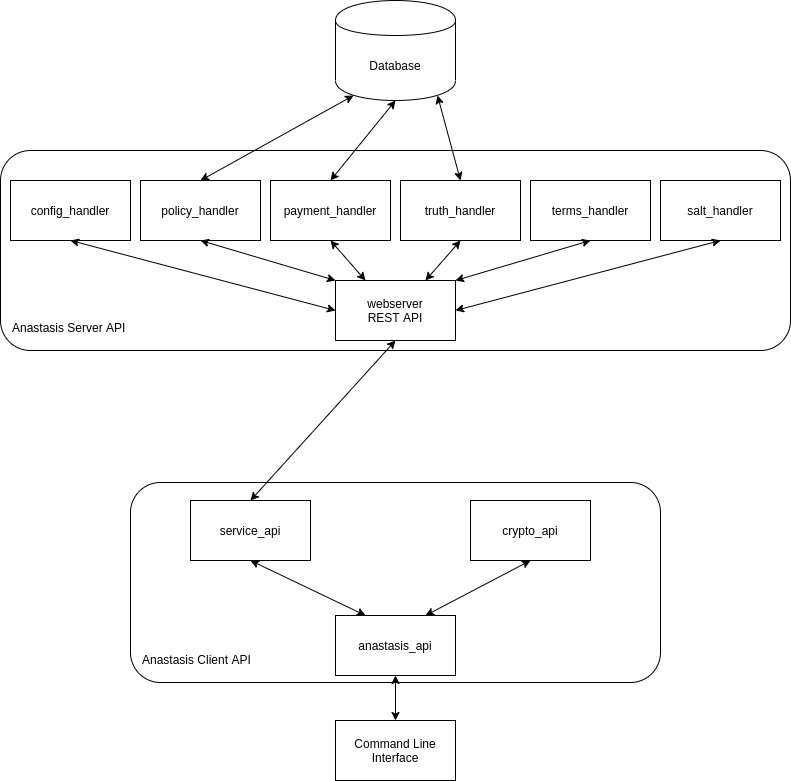

The diagram above was exported from draw.io. Its source (the exported page's mxGraphModel, read from the mxfile embedded in the PNG):
<mxGraphModel dx="1422" dy="828" grid="1" gridSize="10" guides="1" tooltips="1" connect="1" arrows="1" fold="1" page="1" pageScale="1" pageWidth="827" pageHeight="1169" math="0" shadow="0">
  <root>
    <mxCell id="0" />
    <mxCell id="1" parent="0" />
    <mxCell id="2" value="&lt;br&gt;&lt;br&gt;&lt;br&gt;&lt;br&gt;&lt;br&gt;&lt;br&gt;&lt;br&gt;&lt;br&gt;&lt;br&gt;&lt;br&gt;&lt;br&gt;&amp;nbsp; &amp;nbsp;Anastasis Server API" style="rounded=1;whiteSpace=wrap;html=1;align=left;" vertex="1" parent="1">
      <mxGeometry y="220" width="790" height="200" as="geometry" />
    </mxCell>
    <mxCell id="3" value="&amp;nbsp;&lt;br&gt;&lt;br&gt;&lt;br&gt;&lt;br&gt;&lt;br&gt;&lt;br&gt;&lt;br&gt;&lt;br&gt;&lt;br&gt;&lt;br&gt;&lt;br&gt;&amp;nbsp; &amp;nbsp;Anastasis Client API" style="rounded=1;whiteSpace=wrap;html=1;align=left;" vertex="1" parent="1">
      <mxGeometry x="130" y="552" width="530" height="200" as="geometry" />
    </mxCell>
    <mxCell id="4" value="anastasis_api" style="rounded=0;whiteSpace=wrap;html=1;" vertex="1" parent="1">
      <mxGeometry x="335" y="685" width="120" height="60" as="geometry" />
    </mxCell>
    <mxCell id="5" value="service_api" style="rounded=0;whiteSpace=wrap;html=1;" vertex="1" parent="1">
      <mxGeometry x="190" y="570" width="120" height="60" as="geometry" />
    </mxCell>
    <mxCell id="6" value="crypto_api" style="rounded=0;whiteSpace=wrap;html=1;" vertex="1" parent="1">
      <mxGeometry x="470" y="570" width="120" height="60" as="geometry" />
    </mxCell>
    <mxCell id="7" value="webserver&lt;br&gt;REST API" style="rounded=0;whiteSpace=wrap;html=1;" vertex="1" parent="1">
      <mxGeometry x="335" y="350" width="120" height="60" as="geometry" />
    </mxCell>
    <mxCell id="8" value="policy_handler" style="rounded=0;whiteSpace=wrap;html=1;" vertex="1" parent="1">
      <mxGeometry x="140" y="250" width="120" height="60" as="geometry" />
    </mxCell>
    <mxCell id="9" value="payment_handler" style="rounded=0;whiteSpace=wrap;html=1;" vertex="1" parent="1">
      <mxGeometry x="270" y="250" width="120" height="60" as="geometry" />
    </mxCell>
    <mxCell id="10" value="truth_handler" style="rounded=0;whiteSpace=wrap;html=1;" vertex="1" parent="1">
      <mxGeometry x="400" y="250" width="120" height="60" as="geometry" />
    </mxCell>
    <mxCell id="11" value="terms_handler" style="rounded=0;whiteSpace=wrap;html=1;" vertex="1" parent="1">
      <mxGeometry x="530" y="250" width="120" height="60" as="geometry" />
    </mxCell>
    <mxCell id="12" value="" style="endArrow=classic;startArrow=classic;html=1;entryX=0.5;entryY=1;entryDx=0;entryDy=0;exitX=0.5;exitY=0;exitDx=0;exitDy=0;" edge="1" source="5" target="7" parent="1">
      <mxGeometry width="50" height="50" relative="1" as="geometry">
        <mxPoint x="340" y="510" as="sourcePoint" />
        <mxPoint x="390" y="460" as="targetPoint" />
      </mxGeometry>
    </mxCell>
    <mxCell id="13" value="" style="endArrow=classic;startArrow=classic;html=1;entryX=0.25;entryY=0;entryDx=0;entryDy=0;exitX=0.5;exitY=1;exitDx=0;exitDy=0;" edge="1" source="5" target="4" parent="1">
      <mxGeometry width="50" height="50" relative="1" as="geometry">
        <mxPoint x="260" y="580" as="sourcePoint" />
        <mxPoint x="410" y="430" as="targetPoint" />
      </mxGeometry>
    </mxCell>
    <mxCell id="14" value="" style="endArrow=classic;startArrow=classic;html=1;exitX=0.5;exitY=1;exitDx=0;exitDy=0;entryX=0.75;entryY=0;entryDx=0;entryDy=0;" edge="1" source="6" target="4" parent="1">
      <mxGeometry width="50" height="50" relative="1" as="geometry">
        <mxPoint x="260" y="640" as="sourcePoint" />
        <mxPoint x="400" y="695" as="targetPoint" />
      </mxGeometry>
    </mxCell>
    <mxCell id="15" value="" style="endArrow=classic;startArrow=classic;html=1;entryX=0.5;entryY=1;entryDx=0;entryDy=0;exitX=0;exitY=0;exitDx=0;exitDy=0;" edge="1" source="7" target="8" parent="1">
      <mxGeometry width="50" height="50" relative="1" as="geometry">
        <mxPoint x="260" y="580" as="sourcePoint" />
        <mxPoint x="410" y="430" as="targetPoint" />
      </mxGeometry>
    </mxCell>
    <mxCell id="16" value="" style="endArrow=classic;startArrow=classic;html=1;entryX=0.5;entryY=1;entryDx=0;entryDy=0;exitX=0.25;exitY=0;exitDx=0;exitDy=0;" edge="1" source="7" target="9" parent="1">
      <mxGeometry width="50" height="50" relative="1" as="geometry">
        <mxPoint x="350" y="370" as="sourcePoint" />
        <mxPoint x="210" y="330" as="targetPoint" />
      </mxGeometry>
    </mxCell>
    <mxCell id="17" value="" style="endArrow=classic;startArrow=classic;html=1;entryX=0.5;entryY=1;entryDx=0;entryDy=0;exitX=0.75;exitY=0;exitDx=0;exitDy=0;" edge="1" source="7" target="10" parent="1">
      <mxGeometry width="50" height="50" relative="1" as="geometry">
        <mxPoint x="380" y="370" as="sourcePoint" />
        <mxPoint x="340" y="330" as="targetPoint" />
      </mxGeometry>
    </mxCell>
    <mxCell id="18" value="" style="endArrow=classic;startArrow=classic;html=1;entryX=0.5;entryY=1;entryDx=0;entryDy=0;exitX=1;exitY=0;exitDx=0;exitDy=0;" edge="1" source="7" target="11" parent="1">
      <mxGeometry width="50" height="50" relative="1" as="geometry">
        <mxPoint x="440" y="360" as="sourcePoint" />
        <mxPoint x="470" y="330" as="targetPoint" />
      </mxGeometry>
    </mxCell>
    <mxCell id="19" value="Database" style="shape=cylinder;whiteSpace=wrap;html=1;boundedLbl=1;backgroundOutline=1;" vertex="1" parent="1">
      <mxGeometry x="335" y="70" width="120" height="100" as="geometry" />
    </mxCell>
    <mxCell id="20" value="" style="endArrow=classic;startArrow=classic;html=1;entryX=0.5;entryY=0;entryDx=0;entryDy=0;exitX=0.15;exitY=0.95;exitDx=0;exitDy=0;exitPerimeter=0;" edge="1" source="19" target="8" parent="1">
      <mxGeometry width="50" height="50" relative="1" as="geometry">
        <mxPoint x="350" y="370" as="sourcePoint" />
        <mxPoint x="210" y="320" as="targetPoint" />
      </mxGeometry>
    </mxCell>
    <mxCell id="21" value="" style="endArrow=classic;startArrow=classic;html=1;entryX=0.5;entryY=0;entryDx=0;entryDy=0;exitX=0.85;exitY=0.95;exitDx=0;exitDy=0;exitPerimeter=0;" edge="1" source="19" target="10" parent="1">
      <mxGeometry width="50" height="50" relative="1" as="geometry">
        <mxPoint x="346.44000000000005" y="162" as="sourcePoint" />
        <mxPoint x="210" y="260" as="targetPoint" />
      </mxGeometry>
    </mxCell>
    <mxCell id="22" value="Command Line Interface" style="rounded=0;whiteSpace=wrap;html=1;" vertex="1" parent="1">
      <mxGeometry x="335" y="790" width="120" height="60" as="geometry" />
    </mxCell>
    <mxCell id="23" value="" style="endArrow=classic;startArrow=classic;html=1;exitX=0.5;exitY=0;exitDx=0;exitDy=0;entryX=0.5;entryY=1;entryDx=0;entryDy=0;" edge="1" source="22" target="4" parent="1">
      <mxGeometry width="50" height="50" relative="1" as="geometry">
        <mxPoint x="540" y="640" as="sourcePoint" />
        <mxPoint x="430" y="695" as="targetPoint" />
      </mxGeometry>
    </mxCell>
    <mxCell id="24" value="config_handler" style="rounded=0;whiteSpace=wrap;html=1;" vertex="1" parent="1">
      <mxGeometry x="10" y="250" width="120" height="60" as="geometry" />
    </mxCell>
    <mxCell id="25" value="salt_handler" style="rounded=0;whiteSpace=wrap;html=1;" vertex="1" parent="1">
      <mxGeometry x="660" y="250" width="120" height="60" as="geometry" />
    </mxCell>
    <mxCell id="26" value="" style="endArrow=classic;startArrow=classic;html=1;entryX=0.5;entryY=0;entryDx=0;entryDy=0;exitX=0.5;exitY=1;exitDx=0;exitDy=0;" edge="1" source="19" target="9" parent="1">
      <mxGeometry width="50" height="50" relative="1" as="geometry">
        <mxPoint x="447" y="175" as="sourcePoint" />
        <mxPoint x="470" y="260" as="targetPoint" />
      </mxGeometry>
    </mxCell>
    <mxCell id="27" value="" style="endArrow=classic;startArrow=classic;html=1;entryX=0.5;entryY=1;entryDx=0;entryDy=0;exitX=1;exitY=0.5;exitDx=0;exitDy=0;" edge="1" source="7" target="25" parent="1">
      <mxGeometry width="50" height="50" relative="1" as="geometry">
        <mxPoint x="465" y="360" as="sourcePoint" />
        <mxPoint x="600" y="320" as="targetPoint" />
      </mxGeometry>
    </mxCell>
    <mxCell id="28" value="" style="endArrow=classic;startArrow=classic;html=1;entryX=0.5;entryY=1;entryDx=0;entryDy=0;exitX=0;exitY=0.5;exitDx=0;exitDy=0;" edge="1" source="7" target="24" parent="1">
      <mxGeometry width="50" height="50" relative="1" as="geometry">
        <mxPoint x="465" y="390" as="sourcePoint" />
        <mxPoint x="730" y="320" as="targetPoint" />
      </mxGeometry>
    </mxCell>
  </root>
</mxGraphModel>